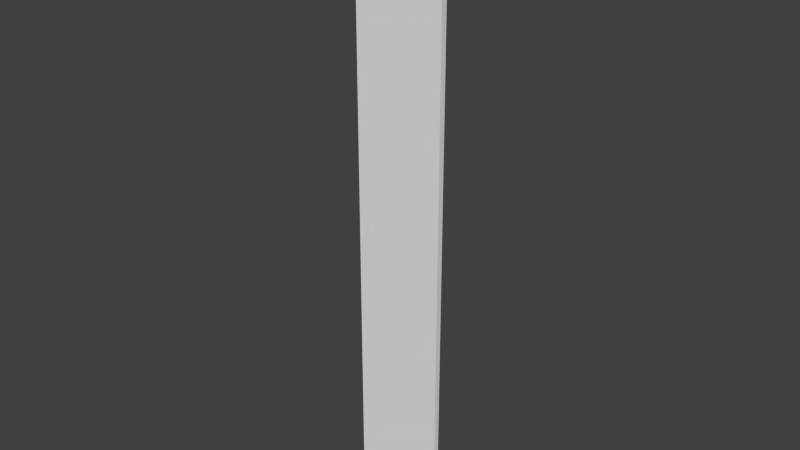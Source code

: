 # Source: schieneGradeOW_v1.blend  (saved by Blender 2.76.0; exported with 4.5.12 LTS)
import bpy
from mathutils import Matrix  # noqa: F401  (used for matrix-valued properties, if any)

bpy.ops.wm.read_factory_settings(use_empty=True)
scene = bpy.context.scene
scene.name = 'Scene'

# ---- collections
col_collection_1 = bpy.data.collections.new('Collection 1'); scene.collection.children.link(col_collection_1)

# ---- world
world_world = bpy.data.worlds.new('World'); scene.world = world_world
world_world.color = (0.05088, 0.05088, 0.05088)
world_world.use_sun_shadow = False
world_world.sun_shadow_jitter_overblur = 0.0
world_world.cycles.sampling_method = 'MANUAL'
world_world.cycles.sample_map_resolution = 256

# ---- meshes
me_cube = bpy.data.meshes.new('Cube')
me_cube.from_pydata([(-0.075, -2.459e-05, 1.075e-12), (-0.075, 0.009975, -4.36e-10), (-0.075, -2.463e-05, -1.0), (-0.075, 0.009975, -1.0), (0.075, -2.459e-05, 1.075e-12), (0.075, 0.009975, -4.36e-10), (0.075, -2.463e-05, -1.0), (0.075, 0.009975, -1.0)], [], [(1, 3, 2, 0), (3, 7, 6, 2), (7, 5, 4, 6), (5, 1, 0, 4), (0, 2, 6, 4), (5, 7, 3, 1)])
me_cube.use_remesh_preserve_volume = False
me_cube.use_remesh_preserve_attributes = False
me_cube.use_mirror_vertex_groups = False
me_cube.update()

# ---- objects
ob_cube = bpy.data.objects.new('Cube', me_cube)

# ---- transforms, parenting, visibility, modifiers, constraints
ob_cube.location = (0.0, 0.0, 0.0)
ob_cube.lineart.crease_threshold = 0.0

# ---- collection membership
col_collection_1.objects.link(ob_cube)

# ---- scene / render settings (as saved in the file)
scene.frame_start = 1; scene.frame_end = 250; scene.frame_set(1)
scene.render.engine = 'CYCLES'
scene.render.resolution_x = 1280
scene.render.resolution_y = 720
scene.render.dither_intensity = 0.0
scene.cycles.use_denoising = False
scene.cycles.samples = 10
scene.cycles.sampling_pattern = 'TABULATED_SOBOL'
scene.cycles.light_sampling_threshold = 0.0
scene.cycles.use_adaptive_sampling = False
scene.cycles.use_light_tree = False
scene.cycles.blur_glossy = 0.0
scene.cycles.pixel_filter_type = 'GAUSSIAN'
scene.cycles.sample_clamp_indirect = 0.0
scene.view_settings.view_transform = 'Standard'
scene.unit_settings.scale_length = 10.0
bpy.context.view_layer.update()

# ---- added for rendering (the .blend has no active camera and no usable light): camera, sun
cam_auto = bpy.data.cameras.new('AutoCamera')
cam_auto.lens = 50.0
cam_auto.sensor_width = 36.0
cam_auto.clip_end = 1000.0
ob_auto_camera = bpy.data.objects.new('AutoCamera', cam_auto)
scene.collection.objects.link(ob_auto_camera)
ob_auto_camera.location = (0.935621, -1.11777, 0.248497)
ob_auto_camera.rotation_euler = (1.09748, -7.21219e-08, 0.694738)
scene.camera = ob_auto_camera
light_auto_sun = bpy.data.lights.new('AutoSun', 'SUN')
light_auto_sun.energy = 3.0
light_auto_sun.angle = 0.0523599
ob_auto_sun = bpy.data.objects.new('AutoSun', light_auto_sun)
scene.collection.objects.link(ob_auto_sun)
ob_auto_sun.rotation_euler = (0.872665, 0.174533, 0.523599)
bpy.context.view_layer.update()
